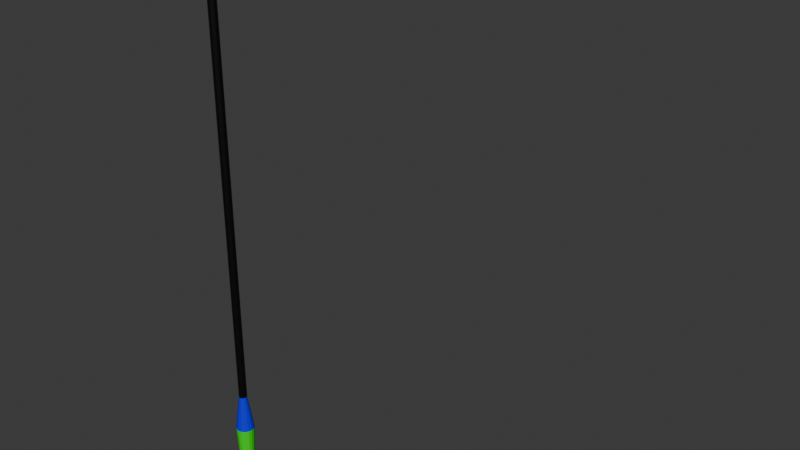# Source: Rod-hook.blend  (saved by Blender 4.1.24; exported with 4.5.12 LTS)
import bpy
from mathutils import Matrix  # noqa: F401  (used for matrix-valued properties, if any)

bpy.ops.wm.read_factory_settings(use_empty=True)
scene = bpy.context.scene
scene.name = 'Scene'

# ---- collections
col_collection = bpy.data.collections.new('Collection'); scene.collection.children.link(col_collection)

# ---- materials (node trees are filled in below, after node groups)
mat_material_001 = bpy.data.materials.new('Material.001')
mat_material_001.use_transparent_shadow = False
mat_material_002 = bpy.data.materials.new('Material.002')
mat_material_002.use_transparent_shadow = False
mat_material_003 = bpy.data.materials.new('Material.003')
mat_material_003.use_transparent_shadow = False

# ---- material node trees
mat_material_001.use_nodes = True; mat_material_001.node_tree.nodes.clear()
_N = mat_material_001.node_tree.nodes; _L = mat_material_001.node_tree.links
n0 = _N.new('ShaderNodeBsdfPrincipled'); n0.name = 'Principled BSDF'; n0.location = (10, 300)
n0.inputs[0].default_value = (0.0, 0.0, 0.0, 1.0)
n0.inputs[3].default_value = 1.45
n1 = _N.new('ShaderNodeOutputMaterial'); n1.name = 'Material Output'; n1.location = (300, 300)
_L.new(n0.outputs[0], n1.inputs[0])
n1.is_active_output = True
mat_material_002.use_nodes = True; mat_material_002.node_tree.nodes.clear()
_N = mat_material_002.node_tree.nodes; _L = mat_material_002.node_tree.links
n0 = _N.new('ShaderNodeBsdfPrincipled'); n0.name = 'Principled BSDF'; n0.location = (10, 300)
n0.inputs[0].default_value = (0.00262, 0.0, 0.8003, 1.0)
n0.inputs[3].default_value = 1.45
n1 = _N.new('ShaderNodeOutputMaterial'); n1.name = 'Material Output'; n1.location = (300, 300)
_L.new(n0.outputs[0], n1.inputs[0])
n1.is_active_output = True
mat_material_003.use_nodes = True; mat_material_003.node_tree.nodes.clear()
_N = mat_material_003.node_tree.nodes; _L = mat_material_003.node_tree.links
n0 = _N.new('ShaderNodeBsdfPrincipled'); n0.name = 'Principled BSDF'; n0.location = (10, 300)
n0.inputs[0].default_value = (0.001086, 0.8003, 0.0, 1.0)
n0.inputs[3].default_value = 1.45
n1 = _N.new('ShaderNodeOutputMaterial'); n1.name = 'Material Output'; n1.location = (300, 300)
_L.new(n0.outputs[0], n1.inputs[0])
n1.is_active_output = True

# ---- world
world_world = bpy.data.worlds.new('World'); scene.world = world_world
world_world.use_nodes = True; world_world.node_tree.nodes.clear()
_N = world_world.node_tree.nodes; _L = world_world.node_tree.links
n0 = _N.new('ShaderNodeOutputWorld'); n0.name = 'World Output'; n0.location = (300, 300)
n1 = _N.new('ShaderNodeBackground'); n1.name = 'Background'; n1.location = (10, 300)
n1.inputs[0].default_value = (0.05088, 0.05088, 0.05088, 1.0)
_L.new(n1.outputs[0], n0.inputs[0])
n0.is_active_output = True
world_world.color = (0.05088, 0.05088, 0.05088)
world_world.use_sun_shadow = False
world_world.sun_shadow_jitter_overblur = 0.0

# ---- meshes
me_cylinder = bpy.data.meshes.new('Cylinder')
me_cylinder.from_pydata([(-1.582e-09, 0.1431, 0.0), (-1.552e-08, 0.2573, 1.0), (0.05477, 0.1322, 0.0), (0.09847, 0.2377, 1.0), (0.1012, 0.1012, 0.0), (0.1819, 0.1819, 1.0), (0.1322, 0.05477, 0.0), (0.2377, 0.09847, 1.0), (0.1431, -2.12e-09, 0.0), (0.2573, -6.608e-09, 1.0), (0.1322, -0.05477, 0.0), (0.2377, -0.09847, 1.0), (0.1012, -0.1012, 0.0), (0.1819, -0.1819, 1.0), (0.05477, -0.1322, 0.0), (0.09847, -0.2377, 1.0), (-1.582e-09, -0.1431, 0.0), (-1.552e-08, -0.2573, 1.0), (-0.05477, -0.1322, 0.0), (-0.09847, -0.2377, 1.0), (-0.1012, -0.1012, 0.0), (-0.1819, -0.1819, 1.0), (-0.1322, -0.05477, 0.0), (-0.2377, -0.09847, 1.0), (-0.1431, -2.12e-09, 0.0), (-0.2573, -6.608e-09, 1.0), (-0.1322, 0.05477, 0.0), (-0.2377, 0.09847, 1.0), (-0.1012, 0.1012, 0.0), (-0.1819, 0.1819, 1.0), (-0.05477, 0.1322, 0.0), (-0.09847, 0.2377, 1.0), (-1.759e-08, 0.2963, 2.0), (0.1134, 0.2738, 2.0), (0.2095, 0.2095, 2.0), (0.2738, 0.1134, 2.0), (0.2963, -5.972e-09, 2.0), (0.2738, -0.1134, 2.0), (0.2095, -0.2095, 2.0), (0.1134, -0.2738, 2.0), (-1.759e-08, -0.2963, 2.0), (-0.1134, -0.2738, 2.0), (-0.2095, -0.2095, 2.0), (-0.2738, -0.1134, 2.0), (-0.2963, -5.972e-09, 2.0), (-0.2738, 0.1134, 2.0), (-0.2095, 0.2095, 2.0), (-0.1134, 0.2738, 2.0), (-8.925e-09, 0.1986, 3.0), (0.076, 0.1835, 3.0), (0.1404, 0.1404, 3.0), (0.1835, 0.076, 3.0), (0.1986, -5.231e-09, 3.0), (0.1835, -0.076, 3.0), (0.1404, -0.1404, 3.0), (0.076, -0.1835, 3.0), (-8.925e-09, -0.1986, 3.0), (-0.076, -0.1835, 3.0), (-0.1404, -0.1404, 3.0), (-0.1835, -0.076, 3.0), (-0.1986, -5.231e-09, 3.0), (-0.1835, 0.076, 3.0), (-0.1404, 0.1404, 3.0), (-0.076, 0.1835, 3.0), (-1.697e-08, 0.2499, 4.0), (0.09563, 0.2309, 4.0), (0.1767, 0.1767, 4.0), (0.2309, 0.09563, 4.0), (0.2499, -1.895e-09, 4.0), (0.2309, -0.09563, 4.0), (0.1767, -0.1767, 4.0), (0.09563, -0.2309, 4.0), (-1.697e-08, -0.2499, 4.0), (-0.09563, -0.2309, 4.0), (-0.1767, -0.1767, 4.0), (-0.2309, -0.09563, 4.0), (-0.2499, -1.895e-09, 4.0), (-0.2309, 0.09563, 4.0), (-0.1767, 0.1767, 4.0), (-0.09563, 0.2309, 4.0), (-1.137e-08, 0.1102, 5.0), (0.04216, 0.1018, 5.0), (0.07791, 0.07791, 5.0), (0.1018, 0.04216, 5.0), (0.1102, -4.561e-09, 5.0), (0.1018, -0.04216, 5.0), (0.07791, -0.07791, 5.0), (0.04216, -0.1018, 5.0), (-1.137e-08, -0.1102, 5.0), (-0.04216, -0.1018, 5.0), (-0.07791, -0.07791, 5.0), (-0.1018, -0.04216, 5.0), (-0.1102, -4.561e-09, 5.0), (-0.1018, 0.04216, 5.0), (-0.07791, 0.07791, 5.0), (-0.04216, 0.1018, 5.0), (-1.137e-08, 0.1102, 6.0), (0.04216, 0.1018, 6.0), (0.07791, 0.07791, 6.0), (0.1018, 0.04216, 6.0), (0.1102, -4.561e-09, 6.0), (0.1018, -0.04216, 6.0), (0.07791, -0.07791, 6.0), (0.04216, -0.1018, 6.0), (-1.137e-08, -0.1102, 6.0), (-0.04216, -0.1018, 6.0), (-0.07791, -0.07791, 6.0), (-0.1018, -0.04216, 6.0), (-0.1102, -4.561e-09, 6.0), (-0.1018, 0.04216, 6.0), (-0.07791, 0.07791, 6.0), (-0.04216, 0.1018, 6.0), (-1.137e-08, 0.1102, 7.0), (0.04216, 0.1018, 7.0), (0.07791, 0.07791, 7.0), (0.1018, 0.04216, 7.0), (0.1102, -4.561e-09, 7.0), (0.1018, -0.04216, 7.0), (0.07791, -0.07791, 7.0), (0.04216, -0.1018, 7.0), (-1.137e-08, -0.1102, 7.0), (-0.04216, -0.1018, 7.0), (-0.07791, -0.07791, 7.0), (-0.1018, -0.04216, 7.0), (-0.1102, -4.561e-09, 7.0), (-0.1018, 0.04216, 7.0), (-0.07791, 0.07791, 7.0), (-0.04216, 0.1018, 7.0), (-1.137e-08, 0.1102, 8.0), (0.04216, 0.1018, 8.0), (0.07791, 0.07791, 8.0), (0.1018, 0.04216, 8.0), (0.1102, -4.561e-09, 8.0), (0.1018, -0.04216, 8.0), (0.07791, -0.07791, 8.0), (0.04216, -0.1018, 8.0), (-1.137e-08, -0.1102, 8.0), (-0.04216, -0.1018, 8.0), (-0.07791, -0.07791, 8.0), (-0.1018, -0.04216, 8.0), (-0.1102, -4.561e-09, 8.0), (-0.1018, 0.04216, 8.0), (-0.07791, 0.07791, 8.0), (-0.04216, 0.1018, 8.0), (-2.02e-06, 0.1102, 9.0), (0.04216, 0.1018, 9.0), (0.0779, 0.07791, 9.0), (0.1018, 0.04216, 9.0), (0.1102, -4.561e-09, 9.0), (0.1018, -0.04216, 9.0), (0.0779, -0.07791, 9.0), (0.04216, -0.1018, 9.0), (-2.02e-06, -0.1102, 9.0), (-0.04216, -0.1018, 9.0), (-0.07791, -0.07791, 9.0), (-0.1018, -0.04216, 9.0), (-0.1102, -4.561e-09, 9.0), (-0.1018, 0.04216, 9.0), (-0.07791, 0.07791, 9.0), (-0.04216, 0.1018, 9.0), (-2.417e-06, 0.1102, 10.0), (0.04216, 0.1018, 10.0), (0.0779, 0.07791, 10.0), (0.1018, 0.04216, 10.0), (0.1102, -4.561e-09, 10.0), (0.1018, -0.04216, 10.0), (0.0779, -0.07791, 10.0), (0.04216, -0.1018, 10.0), (-2.417e-06, -0.1102, 10.0), (-0.04216, -0.1018, 10.0), (-0.07791, -0.07791, 10.0), (-0.1018, -0.04216, 10.0), (-0.1102, -4.561e-09, 10.0), (-0.1018, 0.04216, 10.0), (-0.07791, 0.07791, 10.0), (-0.04216, 0.1018, 10.0), (-2.417e-06, 0.1102, 11.0), (0.04216, 0.1018, 11.0), (0.0779, 0.07791, 11.0), (0.1018, 0.04216, 11.0), (0.1102, -4.561e-09, 11.0), (0.1018, -0.04216, 11.0), (0.0779, -0.07791, 11.0), (0.04216, -0.1018, 11.0), (-2.417e-06, -0.1102, 11.0), (-0.04216, -0.1018, 11.0), (-0.07791, -0.07791, 11.0), (-0.1018, -0.04216, 11.0), (-0.1102, -4.561e-09, 11.0), (-0.1018, 0.04216, 11.0), (-0.07791, 0.07791, 11.0), (-0.04216, 0.1018, 11.0), (-4.135e-07, 0.1102, 12.0), (0.04216, 0.1018, 12.0), (0.07791, 0.07791, 12.0), (0.1018, 0.04216, 12.0), (0.1102, -4.561e-09, 12.0), (0.1018, -0.04216, 12.0), (0.07791, -0.07791, 12.0), (0.04216, -0.1018, 12.0), (-4.135e-07, -0.1102, 12.0), (-0.04216, -0.1018, 12.0), (-0.07791, -0.07791, 12.0), (-0.1018, -0.04216, 12.0), (-0.1102, -4.561e-09, 12.0), (-0.1018, 0.04216, 12.0), (-0.07791, 0.07791, 12.0), (-0.04216, 0.1018, 12.0), (1.189e-06, 0.1102, 13.0), (0.04216, 0.1018, 13.0), (0.07791, 0.07791, 13.0), (0.1018, 0.04216, 13.0), (0.1102, -4.561e-09, 13.0), (0.1018, -0.04216, 13.0), (0.07791, -0.07791, 13.0), (0.04216, -0.1018, 13.0), (1.189e-06, -0.1102, 13.0), (-0.04216, -0.1018, 13.0), (-0.0779, -0.07791, 13.0), (-0.1018, -0.04216, 13.0), (-0.1102, -4.561e-09, 13.0), (-0.1018, 0.04216, 13.0), (-0.0779, 0.07791, 13.0), (-0.04216, 0.1018, 13.0), (-4.135e-07, 0.1102, 14.0), (0.04216, 0.1018, 14.0), (0.07791, 0.07791, 14.0), (0.1018, 0.04216, 14.0), (0.1102, -4.561e-09, 14.0), (0.1018, -0.04216, 14.0), (0.07791, -0.07791, 14.0), (0.04216, -0.1018, 14.0), (-4.135e-07, -0.1102, 14.0), (-0.04216, -0.1018, 14.0), (-0.07791, -0.07791, 14.0), (-0.1018, -0.04216, 14.0), (-0.1102, -4.561e-09, 14.0), (-0.1018, 0.04216, 14.0), (-0.07791, 0.07791, 14.0), (-0.04216, 0.1018, 14.0), (-1.218e-06, 0.1102, 15.0), (0.04216, 0.1018, 15.0), (0.0779, 0.07791, 15.0), (0.1018, 0.04216, 15.0), (0.1102, -4.561e-09, 15.0), (0.1018, -0.04216, 15.0), (0.0779, -0.07791, 15.0), (0.04216, -0.1018, 15.0), (-1.218e-06, -0.1102, 15.0), (-0.04216, -0.1018, 15.0), (-0.07791, -0.07791, 15.0), (-0.1018, -0.04216, 15.0), (-0.1102, -4.561e-09, 15.0), (-0.1018, 0.04216, 15.0), (-0.07791, 0.07791, 15.0), (-0.04216, 0.1018, 15.0), (2.789e-06, 0.1102, 16.0), (0.04217, 0.1018, 16.0), (0.07791, 0.07791, 16.0), (0.1018, 0.04216, 16.0), (0.1102, -4.561e-09, 16.0), (0.1018, -0.04216, 16.0), (0.07791, -0.07791, 16.0), (0.04217, -0.1018, 16.0), (2.789e-06, -0.1102, 16.0), (-0.04216, -0.1018, 16.0), (-0.0779, -0.07791, 16.0), (-0.1018, -0.04216, 16.0), (-0.1102, -4.561e-09, 16.0), (-0.1018, 0.04216, 16.0), (-0.0779, 0.07791, 16.0), (-0.04216, 0.1018, 16.0), (-1.218e-06, 0.1102, 17.0), (0.04216, 0.1018, 17.0), (0.0779, 0.07791, 17.0), (0.1018, 0.04216, 17.0), (0.1102, -4.561e-09, 17.0), (0.1018, -0.04216, 17.0), (0.0779, -0.07791, 17.0), (0.04216, -0.1018, 17.0), (-1.218e-06, -0.1102, 17.0), (-0.04216, -0.1018, 17.0), (-0.07791, -0.07791, 17.0), (-0.1018, -0.04216, 17.0), (-0.1102, -4.561e-09, 17.0), (-0.1018, 0.04216, 17.0), (-0.07791, 0.07791, 17.0), (-0.04216, 0.1018, 17.0), (-4.135e-07, 0.1102, 18.0), (0.04216, 0.1018, 18.0), (0.07791, 0.07791, 18.0), (0.1018, 0.04216, 18.0), (0.1102, -4.561e-09, 18.0), (0.1018, -0.04216, 18.0), (0.07791, -0.07791, 18.0), (0.04216, -0.1018, 18.0), (-4.135e-07, -0.1102, 18.0), (-0.04216, -0.1018, 18.0), (-0.07791, -0.07791, 18.0), (-0.1018, -0.04216, 18.0), (-0.1102, -4.561e-09, 18.0), (-0.1018, 0.04216, 18.0), (-0.07791, 0.07791, 18.0), (-0.04216, 0.1018, 18.0), (-1.218e-06, 0.1102, 19.0), (0.04216, 0.1018, 19.0), (0.0779, 0.07791, 19.0), (0.1018, 0.04216, 19.0), (0.1102, -4.561e-09, 19.0), (0.1018, -0.04216, 19.0), (0.0779, -0.07791, 19.0), (0.04216, -0.1018, 19.0), (-1.218e-06, -0.1102, 19.0), (-0.04216, -0.1018, 19.0), (-0.07791, -0.07791, 19.0), (-0.1018, -0.04216, 19.0), (-0.1102, -4.561e-09, 19.0), (-0.1018, 0.04216, 19.0), (-0.07791, 0.07791, 19.0), (-0.04216, 0.1018, 19.0), (-2.828e-06, 0.1102, 20.0), (0.04216, 0.1018, 20.0), (0.0779, 0.07791, 20.0), (0.1018, 0.04216, 20.0), (0.1102, -4.561e-09, 20.0), (0.1018, -0.04216, 20.0), (0.0779, -0.07791, 20.0), (0.04216, -0.1018, 20.0), (-2.828e-06, -0.1102, 20.0), (-0.04217, -0.1018, 20.0), (-0.07791, -0.07791, 20.0), (-0.1018, -0.04216, 20.0), (-0.1102, -4.561e-09, 20.0), (-0.1018, 0.04216, 20.0), (-0.07791, 0.07791, 20.0), (-0.04217, 0.1018, 20.0)], [], [(0, 1, 3, 2), (2, 3, 5, 4), (4, 5, 7, 6), (6, 7, 9, 8), (8, 9, 11, 10), (10, 11, 13, 12), (12, 13, 15, 14), (14, 15, 17, 16), (16, 17, 19, 18), (18, 19, 21, 20), (20, 21, 23, 22), (22, 23, 25, 24), (24, 25, 27, 26), (26, 27, 29, 28), (3, 1, 32, 33), (28, 29, 31, 30), (30, 31, 1, 0), (0, 2, 4, 6, 8, 10, 12, 14, 16, 18, 20, 22, 24, 26, 28, 30), (38, 37, 53, 54), (27, 25, 44, 45), (13, 11, 37, 38), (23, 21, 42, 43), (1, 31, 47, 32), (9, 7, 35, 36), (19, 17, 40, 41), (29, 27, 45, 46), (5, 3, 33, 34), (15, 13, 38, 39), (25, 23, 43, 44), (11, 9, 36, 37), (21, 19, 41, 42), (31, 29, 46, 47), (7, 5, 34, 35), (17, 15, 39, 40), (59, 58, 74, 75), (46, 45, 61, 62), (39, 38, 54, 55), (47, 46, 62, 63), (40, 39, 55, 56), (33, 32, 48, 49), (32, 47, 63, 48), (41, 40, 56, 57), (34, 33, 49, 50), (42, 41, 57, 58), (35, 34, 50, 51), (43, 42, 58, 59), (36, 35, 51, 52), (44, 43, 59, 60), (37, 36, 52, 53), (45, 44, 60, 61), (65, 64, 80, 81), (52, 51, 67, 68), (60, 59, 75, 76), (53, 52, 68, 69), (61, 60, 76, 77), (54, 53, 69, 70), (62, 61, 77, 78), (55, 54, 70, 71), (63, 62, 78, 79), (56, 55, 71, 72), (49, 48, 64, 65), (48, 63, 79, 64), (57, 56, 72, 73), (50, 49, 65, 66), (58, 57, 73, 74), (51, 50, 66, 67), (86, 85, 101, 102), (64, 79, 95, 80), (73, 72, 88, 89), (66, 65, 81, 82), (74, 73, 89, 90), (67, 66, 82, 83), (75, 74, 90, 91), (68, 67, 83, 84), (76, 75, 91, 92), (69, 68, 84, 85), (77, 76, 92, 93), (70, 69, 85, 86), (78, 77, 93, 94), (71, 70, 86, 87), (79, 78, 94, 95), (72, 71, 87, 88), (107, 106, 122, 123), (94, 93, 109, 110), (87, 86, 102, 103), (95, 94, 110, 111), (88, 87, 103, 104), (81, 80, 96, 97), (80, 95, 111, 96), (89, 88, 104, 105), (82, 81, 97, 98), (90, 89, 105, 106), (83, 82, 98, 99), (91, 90, 106, 107), (84, 83, 99, 100), (92, 91, 107, 108), (85, 84, 100, 101), (93, 92, 108, 109), (112, 127, 143, 128), (100, 99, 115, 116), (108, 107, 123, 124), (101, 100, 116, 117), (109, 108, 124, 125), (102, 101, 117, 118), (110, 109, 125, 126), (103, 102, 118, 119), (111, 110, 126, 127), (104, 103, 119, 120), (97, 96, 112, 113), (96, 111, 127, 112), (105, 104, 120, 121), (98, 97, 113, 114), (106, 105, 121, 122), (99, 98, 114, 115), (142, 141, 157, 158), (121, 120, 136, 137), (114, 113, 129, 130), (122, 121, 137, 138), (115, 114, 130, 131), (123, 122, 138, 139), (116, 115, 131, 132), (124, 123, 139, 140), (117, 116, 132, 133), (125, 124, 140, 141), (118, 117, 133, 134), (126, 125, 141, 142), (119, 118, 134, 135), (127, 126, 142, 143), (120, 119, 135, 136), (113, 112, 128, 129), (148, 147, 163, 164), (135, 134, 150, 151), (143, 142, 158, 159), (136, 135, 151, 152), (129, 128, 144, 145), (128, 143, 159, 144), (137, 136, 152, 153), (130, 129, 145, 146), (138, 137, 153, 154), (131, 130, 146, 147), (139, 138, 154, 155), (132, 131, 147, 148), (140, 139, 155, 156), (133, 132, 148, 149), (141, 140, 156, 157), (134, 133, 149, 150), (169, 168, 184, 185), (156, 155, 171, 172), (149, 148, 164, 165), (157, 156, 172, 173), (150, 149, 165, 166), (158, 157, 173, 174), (151, 150, 166, 167), (159, 158, 174, 175), (152, 151, 167, 168), (145, 144, 160, 161), (144, 159, 175, 160), (153, 152, 168, 169), (146, 145, 161, 162), (154, 153, 169, 170), (147, 146, 162, 163), (155, 154, 170, 171), (190, 189, 205, 206), (162, 161, 177, 178), (170, 169, 185, 186), (163, 162, 178, 179), (171, 170, 186, 187), (164, 163, 179, 180), (172, 171, 187, 188), (165, 164, 180, 181), (173, 172, 188, 189), (166, 165, 181, 182), (174, 173, 189, 190), (167, 166, 182, 183), (175, 174, 190, 191), (168, 167, 183, 184), (161, 160, 176, 177), (160, 175, 191, 176), (196, 195, 211, 212), (183, 182, 198, 199), (191, 190, 206, 207), (184, 183, 199, 200), (177, 176, 192, 193), (176, 191, 207, 192), (185, 184, 200, 201), (178, 177, 193, 194), (186, 185, 201, 202), (179, 178, 194, 195), (187, 186, 202, 203), (180, 179, 195, 196), (188, 187, 203, 204), (181, 180, 196, 197), (189, 188, 204, 205), (182, 181, 197, 198), (217, 216, 232, 233), (204, 203, 219, 220), (197, 196, 212, 213), (205, 204, 220, 221), (198, 197, 213, 214), (206, 205, 221, 222), (199, 198, 214, 215), (207, 206, 222, 223), (200, 199, 215, 216), (193, 192, 208, 209), (192, 207, 223, 208), (201, 200, 216, 217), (194, 193, 209, 210), (202, 201, 217, 218), (195, 194, 210, 211), (203, 202, 218, 219), (238, 237, 253, 254), (210, 209, 225, 226), (218, 217, 233, 234), (211, 210, 226, 227), (219, 218, 234, 235), (212, 211, 227, 228), (220, 219, 235, 236), (213, 212, 228, 229), (221, 220, 236, 237), (214, 213, 229, 230), (222, 221, 237, 238), (215, 214, 230, 231), (223, 222, 238, 239), (216, 215, 231, 232), (209, 208, 224, 225), (208, 223, 239, 224), (252, 251, 267, 268), (231, 230, 246, 247), (239, 238, 254, 255), (232, 231, 247, 248), (225, 224, 240, 241), (224, 239, 255, 240), (233, 232, 248, 249), (226, 225, 241, 242), (234, 233, 249, 250), (227, 226, 242, 243), (235, 234, 250, 251), (228, 227, 243, 244), (236, 235, 251, 252), (229, 228, 244, 245), (237, 236, 252, 253), (230, 229, 245, 246), (258, 257, 273, 274), (245, 244, 260, 261), (253, 252, 268, 269), (246, 245, 261, 262), (254, 253, 269, 270), (247, 246, 262, 263), (255, 254, 270, 271), (248, 247, 263, 264), (241, 240, 256, 257), (240, 255, 271, 256), (249, 248, 264, 265), (242, 241, 257, 258), (250, 249, 265, 266), (243, 242, 258, 259), (251, 250, 266, 267), (244, 243, 259, 260), (279, 278, 294, 295), (266, 265, 281, 282), (259, 258, 274, 275), (267, 266, 282, 283), (260, 259, 275, 276), (268, 267, 283, 284), (261, 260, 276, 277), (269, 268, 284, 285), (262, 261, 277, 278), (270, 269, 285, 286), (263, 262, 278, 279), (271, 270, 286, 287), (264, 263, 279, 280), (257, 256, 272, 273), (256, 271, 287, 272), (265, 264, 280, 281), (300, 299, 315, 316), (287, 286, 302, 303), (280, 279, 295, 296), (273, 272, 288, 289), (272, 287, 303, 288), (281, 280, 296, 297), (274, 273, 289, 290), (282, 281, 297, 298), (275, 274, 290, 291), (283, 282, 298, 299), (276, 275, 291, 292), (284, 283, 299, 300), (277, 276, 292, 293), (285, 284, 300, 301), (278, 277, 293, 294), (286, 285, 301, 302), (306, 305, 321, 322), (293, 292, 308, 309), (301, 300, 316, 317), (294, 293, 309, 310), (302, 301, 317, 318), (295, 294, 310, 311), (303, 302, 318, 319), (296, 295, 311, 312), (289, 288, 304, 305), (288, 303, 319, 304), (297, 296, 312, 313), (290, 289, 305, 306), (298, 297, 313, 314), (291, 290, 306, 307), (299, 298, 314, 315), (292, 291, 307, 308), (314, 313, 329, 330), (307, 306, 322, 323), (315, 314, 330, 331), (308, 307, 323, 324), (316, 315, 331, 332), (309, 308, 324, 325), (317, 316, 332, 333), (310, 309, 325, 326), (318, 317, 333, 334), (311, 310, 326, 327), (319, 318, 334, 335), (312, 311, 327, 328), (305, 304, 320, 321), (304, 319, 335, 320), (313, 312, 328, 329), (321, 320, 335, 334, 333, 332, 331, 330, 329, 328, 327, 326, 325, 324, 323, 322)])
me_cylinder.polygons.foreach_set('material_index', [1, 1, 1, 1, 1, 1, 1, 1, 1, 1, 1, 1, 1, 1, 2, 1, 1, 2, 1, 2, 2, 2, 2, 2, 2, 2, 2, 2, 2, 2, 2, 2, 2, 2, 2, 1, 1, 1, 1, 1, 1, 1, 1, 1, 1, 1, 1, 1, 1, 1, 1, 2, 2, 2, 2, 2, 2, 2, 2, 2, 2, 2, 2, 2, 2, 2, 0, 1, 1, 1, 1, 1, 1, 1, 1, 1, 1, 1, 1, 1, 1, 1, 0, 0, 0, 0, 0, 0, 0, 0, 0, 0, 0, 0, 0, 0, 0, 0, 0, 0, 0, 0, 0, 0, 0, 0, 0, 0, 0, 0, 0, 0, 0, 0, 0, 0, 0, 0, 0, 0, 0, 0, 0, 0, 0, 0, 0, 0, 0, 0, 0, 0, 0, 0, 0, 0, 0, 0, 0, 0, 0, 0, 0, 0, 0, 0, 0, 0, 0, 0, 0, 0, 0, 0, 0, 0, 0, 0, 0, 0, 0, 0, 0, 0, 0, 0, 0, 0, 0, 0, 0, 0, 0, 0, 0, 0, 0, 0, 0, 0, 0, 0, 0, 0, 0, 0, 0, 0, 0, 0, 0, 0, 0, 0, 0, 0, 0, 0, 0, 0, 0, 0, 0, 0, 0, 0, 0, 0, 0, 0, 0, 0, 0, 0, 0, 0, 0, 0, 0, 0, 0, 0, 0, 0, 0, 0, 0, 0, 0, 0, 0, 0, 0, 0, 0, 0, 0, 0, 0, 0, 0, 0, 0, 0, 0, 0, 0, 0, 0, 0, 0, 0, 0, 0, 0, 0, 0, 0, 0, 0, 0, 0, 0, 0, 0, 0, 0, 0, 0, 0, 0, 0, 0, 0, 0, 0, 0, 0, 0, 0, 0, 0, 0, 0, 0, 0, 0, 0, 0, 0, 0, 0, 0, 0, 0, 0, 0, 0, 0, 0, 0, 0, 0, 0, 0, 0, 0, 0, 0, 0, 0, 0, 0, 0, 0, 0, 0, 0, 0, 0, 0, 0])
_uv = me_cylinder.uv_layers.new(name='UVMap')
_uv.uv.foreach_set('vector', [1.0, 0.5, 1.0, 1.0, 0.9375, 1.0, 0.9375, 0.5, 0.9375, 0.5, 0.9375, 1.0, 0.875, 1.0, 0.875, 0.5, 0.875, 0.5, 0.875, 1.0, 0.8125, 1.0, 0.8125, 0.5, 0.8125, 0.5, 0.8125, 1.0, 0.75, 1.0, 0.75, 0.5, 0.75, 0.5, 0.75, 1.0, 0.6875, 1.0, 0.6875, 0.5, 0.6875, 0.5, 0.6875, 1.0, 0.625, 1.0, 0.625, 0.5, 0.625, 0.5, 0.625, 1.0, 0.5625, 1.0, 0.5625, 0.5, 0.5625, 0.5, 0.5625, 1.0, 0.5, 1.0, 0.5, 0.5, 0.5, 0.5, 0.5, 1.0, 0.4375, 1.0, 0.4375, 0.5, 0.4375, 0.5, 0.4375, 1.0, 0.375, 1.0, 0.375, 0.5, 0.375, 0.5, 0.375, 1.0, 0.3125, 1.0, 0.3125, 0.5, 0.3125, 0.5, 0.3125, 1.0, 0.25, 1.0, 0.25, 0.5, 0.25, 0.5, 0.25, 1.0, 0.1875, 1.0, 0.1875, 0.5, 0.1875, 0.5, 0.1875, 1.0, 0.125, 1.0, 0.125, 0.5, 0.9375, 1.0, 1.0, 1.0, 1.0, 1.0, 0.9375, 1.0, 0.125, 0.5, 0.125, 1.0, 0.0625, 1.0, 0.0625, 0.5, 0.0625, 0.5, 0.0625, 1.0, 0.0, 1.0, 0.0, 0.5, 0.75, 0.49, 0.8418, 0.4717, 0.9197, 0.4197, 0.9717, 0.3418, 0.99, 0.25, 0.9717, 0.1582, 0.9197, 0.08029, 0.8418, 0.02827, 0.75, 0.01, 0.6582, 0.02827, 0.5803, 0.08029, 0.5283, 0.1582, 0.51, 0.25, 0.5283, 0.3418, 0.5803, 0.4197, 0.6582, 0.4717, 0.625, 1.0, 0.6875, 1.0, 0.6875, 1.0, 0.625, 1.0, 0.1875, 1.0, 0.25, 1.0, 0.25, 1.0, 0.1875, 1.0, 0.625, 1.0, 0.6875, 1.0, 0.6875, 1.0, 0.625, 1.0, 0.3125, 1.0, 0.375, 1.0, 0.375, 1.0, 0.3125, 1.0, 0.0, 1.0, 0.0625, 1.0, 0.0625, 1.0, 0.0, 1.0, 0.75, 1.0, 0.8125, 1.0, 0.8125, 1.0, 0.75, 1.0, 0.4375, 1.0, 0.5, 1.0, 0.5, 1.0, 0.4375, 1.0, 0.125, 1.0, 0.1875, 1.0, 0.1875, 1.0, 0.125, 1.0, 0.875, 1.0, 0.9375, 1.0, 0.9375, 1.0, 0.875, 1.0, 0.5625, 1.0, 0.625, 1.0, 0.625, 1.0, 0.5625, 1.0, 0.25, 1.0, 0.3125, 1.0, 0.3125, 1.0, 0.25, 1.0, 0.6875, 1.0, 0.75, 1.0, 0.75, 1.0, 0.6875, 1.0, 0.375, 1.0, 0.4375, 1.0, 0.4375, 1.0, 0.375, 1.0, 0.0625, 1.0, 0.125, 1.0, 0.125, 1.0, 0.0625, 1.0, 0.8125, 1.0, 0.875, 1.0, 0.875, 1.0, 0.8125, 1.0, 0.5, 1.0, 0.5625, 1.0, 0.5625, 1.0, 0.5, 1.0, 0.3125, 1.0, 0.375, 1.0, 0.375, 1.0, 0.3125, 1.0, 0.125, 1.0, 0.1875, 1.0, 0.1875, 1.0, 0.125, 1.0, 0.5625, 1.0, 0.625, 1.0, 0.625, 1.0, 0.5625, 1.0, 0.0625, 1.0, 0.125, 1.0, 0.125, 1.0, 0.0625, 1.0, 0.5, 1.0, 0.5625, 1.0, 0.5625, 1.0, 0.5, 1.0, 0.9375, 1.0, 1.0, 1.0, 1.0, 1.0, 0.9375, 1.0, 0.0, 1.0, 0.0625, 1.0, 0.0625, 1.0, 0.0, 1.0, 0.4375, 1.0, 0.5, 1.0, 0.5, 1.0, 0.4375, 1.0, 0.875, 1.0, 0.9375, 1.0, 0.9375, 1.0, 0.875, 1.0, 0.375, 1.0, 0.4375, 1.0, 0.4375, 1.0, 0.375, 1.0, 0.8125, 1.0, 0.875, 1.0, 0.875, 1.0, 0.8125, 1.0, 0.3125, 1.0, 0.375, 1.0, 0.375, 1.0, 0.3125, 1.0, 0.75, 1.0, 0.8125, 1.0, 0.8125, 1.0, 0.75, 1.0, 0.25, 1.0, 0.3125, 1.0, 0.3125, 1.0, 0.25, 1.0, 0.6875, 1.0, 0.75, 1.0, 0.75, 1.0, 0.6875, 1.0, 0.1875, 1.0, 0.25, 1.0, 0.25, 1.0, 0.1875, 1.0, 0.9375, 1.0, 1.0, 1.0, 1.0, 1.0, 0.9375, 1.0, 0.75, 1.0, 0.8125, 1.0, 0.8125, 1.0, 0.75, 1.0, 0.25, 1.0, 0.3125, 1.0, 0.3125, 1.0, 0.25, 1.0, 0.6875, 1.0, 0.75, 1.0, 0.75, 1.0, 0.6875, 1.0, 0.1875, 1.0, 0.25, 1.0, 0.25, 1.0, 0.1875, 1.0, 0.625, 1.0, 0.6875, 1.0, 0.6875, 1.0, 0.625, 1.0, 0.125, 1.0, 0.1875, 1.0, 0.1875, 1.0, 0.125, 1.0, 0.5625, 1.0, 0.625, 1.0, 0.625, 1.0, 0.5625, 1.0, 0.0625, 1.0, 0.125, 1.0, 0.125, 1.0, 0.0625, 1.0, 0.5, 1.0, 0.5625, 1.0, 0.5625, 1.0, 0.5, 1.0, 0.9375, 1.0, 1.0, 1.0, 1.0, 1.0, 0.9375, 1.0, 0.0, 1.0, 0.0625, 1.0, 0.0625, 1.0, 0.0, 1.0, 0.4375, 1.0, 0.5, 1.0, 0.5, 1.0, 0.4375, 1.0, 0.875, 1.0, 0.9375, 1.0, 0.9375, 1.0, 0.875, 1.0, 0.375, 1.0, 0.4375, 1.0, 0.4375, 1.0, 0.375, 1.0, 0.8125, 1.0, 0.875, 1.0, 0.875, 1.0, 0.8125, 1.0, 0.625, 1.0, 0.6875, 1.0, 0.6875, 1.0, 0.625, 1.0, 0.0, 1.0, 0.0625, 1.0, 0.0625, 1.0, 0.0, 1.0, 0.4375, 1.0, 0.5, 1.0, 0.5, 1.0, 0.4375, 1.0, 0.875, 1.0, 0.9375, 1.0, 0.9375, 1.0, 0.875, 1.0, 0.375, 1.0, 0.4375, 1.0, 0.4375, 1.0, 0.375, 1.0, 0.8125, 1.0, 0.875, 1.0, 0.875, 1.0, 0.8125, 1.0, 0.3125, 1.0, 0.375, 1.0, 0.375, 1.0, 0.3125, 1.0, 0.75, 1.0, 0.8125, 1.0, 0.8125, 1.0, 0.75, 1.0, 0.25, 1.0, 0.3125, 1.0, 0.3125, 1.0, 0.25, 1.0, 0.6875, 1.0, 0.75, 1.0, 0.75, 1.0, 0.6875, 1.0, 0.1875, 1.0, 0.25, 1.0, 0.25, 1.0, 0.1875, 1.0, 0.625, 1.0, 0.6875, 1.0, 0.6875, 1.0, 0.625, 1.0, 0.125, 1.0, 0.1875, 1.0, 0.1875, 1.0, 0.125, 1.0, 0.5625, 1.0, 0.625, 1.0, 0.625, 1.0, 0.5625, 1.0, 0.0625, 1.0, 0.125, 1.0, 0.125, 1.0, 0.0625, 1.0, 0.5, 1.0, 0.5625, 1.0, 0.5625, 1.0, 0.5, 1.0, 0.3125, 1.0, 0.375, 1.0, 0.375, 1.0, 0.3125, 1.0, 0.125, 1.0, 0.1875, 1.0, 0.1875, 1.0, 0.125, 1.0, 0.5625, 1.0, 0.625, 1.0, 0.625, 1.0, 0.5625, 1.0, 0.0625, 1.0, 0.125, 1.0, 0.125, 1.0, 0.0625, 1.0, 0.5, 1.0, 0.5625, 1.0, 0.5625, 1.0, 0.5, 1.0, 0.9375, 1.0, 1.0, 1.0, 1.0, 1.0, 0.9375, 1.0, 0.0, 1.0, 0.0625, 1.0, 0.0625, 1.0, 0.0, 1.0, 0.4375, 1.0, 0.5, 1.0, 0.5, 1.0, 0.4375, 1.0, 0.875, 1.0, 0.9375, 1.0, 0.9375, 1.0, 0.875, 1.0, 0.375, 1.0, 0.4375, 1.0, 0.4375, 1.0, 0.375, 1.0, 0.8125, 1.0, 0.875, 1.0, 0.875, 1.0, 0.8125, 1.0, 0.3125, 1.0, 0.375, 1.0, 0.375, 1.0, 0.3125, 1.0, 0.75, 1.0, 0.8125, 1.0, 0.8125, 1.0, 0.75, 1.0, 0.25, 1.0, 0.3125, 1.0, 0.3125, 1.0, 0.25, 1.0, 0.6875, 1.0, 0.75, 1.0, 0.75, 1.0, 0.6875, 1.0, 0.1875, 1.0, 0.25, 1.0, 0.25, 1.0, 0.1875, 1.0, 0.0, 1.0, 0.0625, 1.0, 0.0625, 1.0, 0.0, 1.0, 0.75, 1.0, 0.8125, 1.0, 0.8125, 1.0, 0.75, 1.0, 0.25, 1.0, 0.3125, 1.0, 0.3125, 1.0, 0.25, 1.0, 0.6875, 1.0, 0.75, 1.0, 0.75, 1.0, 0.6875, 1.0, 0.1875, 1.0, 0.25, 1.0, 0.25, 1.0, 0.1875, 1.0, 0.625, 1.0, 0.6875, 1.0, 0.6875, 1.0, 0.625, 1.0, 0.125, 1.0, 0.1875, 1.0, 0.1875, 1.0, 0.125, 1.0, 0.5625, 1.0, 0.625, 1.0, 0.625, 1.0, 0.5625, 1.0, 0.0625, 1.0, 0.125, 1.0, 0.125, 1.0, 0.0625, 1.0, 0.5, 1.0, 0.5625, 1.0, 0.5625, 1.0, 0.5, 1.0, 0.9375, 1.0, 1.0, 1.0, 1.0, 1.0, 0.9375, 1.0, 0.0, 1.0, 0.0625, 1.0, 0.0625, 1.0, 0.0, 1.0, 0.4375, 1.0, 0.5, 1.0, 0.5, 1.0, 0.4375, 1.0, 0.875, 1.0, 0.9375, 1.0, 0.9375, 1.0, 0.875, 1.0, 0.375, 1.0, 0.4375, 1.0, 0.4375, 1.0, 0.375, 1.0, 0.8125, 1.0, 0.875, 1.0, 0.875, 1.0, 0.8125, 1.0, 0.125, 1.0, 0.1875, 1.0, 0.1875, 1.0, 0.125, 1.0, 0.4375, 1.0, 0.5, 1.0, 0.5, 1.0, 0.4375, 1.0, 0.875, 1.0, 0.9375, 1.0, 0.9375, 1.0, 0.875, 1.0, 0.375, 1.0, 0.4375, 1.0, 0.4375, 1.0, 0.375, 1.0, 0.8125, 1.0, 0.875, 1.0, 0.875, 1.0, 0.8125, 1.0, 0.3125, 1.0, 0.375, 1.0, 0.375, 1.0, 0.3125, 1.0, 0.75, 1.0, 0.8125, 1.0, 0.8125, 1.0, 0.75, 1.0, 0.25, 1.0, 0.3125, 1.0, 0.3125, 1.0, 0.25, 1.0, 0.6875, 1.0, 0.75, 1.0, 0.75, 1.0, 0.6875, 1.0, 0.1875, 1.0, 0.25, 1.0, 0.25, 1.0, 0.1875, 1.0, 0.625, 1.0, 0.6875, 1.0, 0.6875, 1.0, 0.625, 1.0, 0.125, 1.0, 0.1875, 1.0, 0.1875, 1.0, 0.125, 1.0, 0.5625, 1.0, 0.625, 1.0, 0.625, 1.0, 0.5625, 1.0, 0.0625, 1.0, 0.125, 1.0, 0.125, 1.0, 0.0625, 1.0, 0.5, 1.0, 0.5625, 1.0, 0.5625, 1.0, 0.5, 1.0, 0.9375, 1.0, 1.0, 1.0, 1.0, 1.0, 0.9375, 1.0, 0.75, 1.0, 0.8125, 1.0, 0.8125, 1.0, 0.75, 1.0, 0.5625, 1.0, 0.625, 1.0, 0.625, 1.0, 0.5625, 1.0, 0.0625, 1.0, 0.125, 1.0, 0.125, 1.0, 0.0625, 1.0, 0.5, 1.0, 0.5625, 1.0, 0.5625, 1.0, 0.5, 1.0, 0.9375, 1.0, 1.0, 1.0, 1.0, 1.0, 0.9375, 1.0, 0.0, 1.0, 0.0625, 1.0, 0.0625, 1.0, 0.0, 1.0, 0.4375, 1.0, 0.5, 1.0, 0.5, 1.0, 0.4375, 1.0, 0.875, 1.0, 0.9375, 1.0, 0.9375, 1.0, 0.875, 1.0, 0.375, 1.0, 0.4375, 1.0, 0.4375, 1.0, 0.375, 1.0, 0.8125, 1.0, 0.875, 1.0, 0.875, 1.0, 0.8125, 1.0, 0.3125, 1.0, 0.375, 1.0, 0.375, 1.0, 0.3125, 1.0, 0.75, 1.0, 0.8125, 1.0, 0.8125, 1.0, 0.75, 1.0, 0.25, 1.0, 0.3125, 1.0, 0.3125, 1.0, 0.25, 1.0, 0.6875, 1.0, 0.75, 1.0, 0.75, 1.0, 0.6875, 1.0, 0.1875, 1.0, 0.25, 1.0, 0.25, 1.0, 0.1875, 1.0, 0.625, 1.0, 0.6875, 1.0, 0.6875, 1.0, 0.625, 1.0, 0.4375, 1.0, 0.5, 1.0, 0.5, 1.0, 0.4375, 1.0, 0.25, 1.0, 0.3125, 1.0, 0.3125, 1.0, 0.25, 1.0, 0.6875, 1.0, 0.75, 1.0, 0.75, 1.0, 0.6875, 1.0, 0.1875, 1.0, 0.25, 1.0, 0.25, 1.0, 0.1875, 1.0, 0.625, 1.0, 0.6875, 1.0, 0.6875, 1.0, 0.625, 1.0, 0.125, 1.0, 0.1875, 1.0, 0.1875, 1.0, 0.125, 1.0, 0.5625, 1.0, 0.625, 1.0, 0.625, 1.0, 0.5625, 1.0, 0.0625, 1.0, 0.125, 1.0, 0.125, 1.0, 0.0625, 1.0, 0.5, 1.0, 0.5625, 1.0, 0.5625, 1.0, 0.5, 1.0, 0.9375, 1.0, 1.0, 1.0, 1.0, 1.0, 0.9375, 1.0, 0.0, 1.0, 0.0625, 1.0, 0.0625, 1.0, 0.0, 1.0, 0.4375, 1.0, 0.5, 1.0, 0.5, 1.0, 0.4375, 1.0, 0.875, 1.0, 0.9375, 1.0, 0.9375, 1.0, 0.875, 1.0, 0.375, 1.0, 0.4375, 1.0, 0.4375, 1.0, 0.375, 1.0, 0.8125, 1.0, 0.875, 1.0, 0.875, 1.0, 0.8125, 1.0, 0.3125, 1.0, 0.375, 1.0, 0.375, 1.0, 0.3125, 1.0, 0.125, 1.0, 0.1875, 1.0, 0.1875, 1.0, 0.125, 1.0, 0.875, 1.0, 0.9375, 1.0, 0.9375, 1.0, 0.875, 1.0, 0.375, 1.0, 0.4375, 1.0, 0.4375, 1.0, 0.375, 1.0, 0.8125, 1.0, 0.875, 1.0, 0.875, 1.0, 0.8125, 1.0, 0.3125, 1.0, 0.375, 1.0, 0.375, 1.0, 0.3125, 1.0, 0.75, 1.0, 0.8125, 1.0, 0.8125, 1.0, 0.75, 1.0, 0.25, 1.0, 0.3125, 1.0, 0.3125, 1.0, 0.25, 1.0, 0.6875, 1.0, 0.75, 1.0, 0.75, 1.0, 0.6875, 1.0, 0.1875, 1.0, 0.25, 1.0, 0.25, 1.0, 0.1875, 1.0, 0.625, 1.0, 0.6875, 1.0, 0.6875, 1.0, 0.625, 1.0, 0.125, 1.0, 0.1875, 1.0, 0.1875, 1.0, 0.125, 1.0, 0.5625, 1.0, 0.625, 1.0, 0.625, 1.0, 0.5625, 1.0, 0.0625, 1.0, 0.125, 1.0, 0.125, 1.0, 0.0625, 1.0, 0.5, 1.0, 0.5625, 1.0, 0.5625, 1.0, 0.5, 1.0, 0.9375, 1.0, 1.0, 1.0, 1.0, 1.0, 0.9375, 1.0, 0.0, 1.0, 0.0625, 1.0, 0.0625, 1.0, 0.0, 1.0, 0.75, 1.0, 0.8125, 1.0, 0.8125, 1.0, 0.75, 1.0, 0.5625, 1.0, 0.625, 1.0, 0.625, 1.0, 0.5625, 1.0, 0.0625, 1.0, 0.125, 1.0, 0.125, 1.0, 0.0625, 1.0, 0.5, 1.0, 0.5625, 1.0, 0.5625, 1.0, 0.5, 1.0, 0.9375, 1.0, 1.0, 1.0, 1.0, 1.0, 0.9375, 1.0, 0.0, 1.0, 0.0625, 1.0, 0.0625, 1.0, 0.0, 1.0, 0.4375, 1.0, 0.5, 1.0, 0.5, 1.0, 0.4375, 1.0, 0.875, 1.0, 0.9375, 1.0, 0.9375, 1.0, 0.875, 1.0, 0.375, 1.0, 0.4375, 1.0, 0.4375, 1.0, 0.375, 1.0, 0.8125, 1.0, 0.875, 1.0, 0.875, 1.0, 0.8125, 1.0, 0.3125, 1.0, 0.375, 1.0, 0.375, 1.0, 0.3125, 1.0, 0.75, 1.0, 0.8125, 1.0, 0.8125, 1.0, 0.75, 1.0, 0.25, 1.0, 0.3125, 1.0, 0.3125, 1.0, 0.25, 1.0, 0.6875, 1.0, 0.75, 1.0, 0.75, 1.0, 0.6875, 1.0, 0.1875, 1.0, 0.25, 1.0, 0.25, 1.0, 0.1875, 1.0, 0.625, 1.0, 0.6875, 1.0, 0.6875, 1.0, 0.625, 1.0, 0.4375, 1.0, 0.5, 1.0, 0.5, 1.0, 0.4375, 1.0, 0.25, 1.0, 0.3125, 1.0, 0.3125, 1.0, 0.25, 1.0, 0.6875, 1.0, 0.75, 1.0, 0.75, 1.0, 0.6875, 1.0, 0.1875, 1.0, 0.25, 1.0, 0.25, 1.0, 0.1875, 1.0, 0.625, 1.0, 0.6875, 1.0, 0.6875, 1.0, 0.625, 1.0, 0.125, 1.0, 0.1875, 1.0, 0.1875, 1.0, 0.125, 1.0, 0.5625, 1.0, 0.625, 1.0, 0.625, 1.0, 0.5625, 1.0, 0.0625, 1.0, 0.125, 1.0, 0.125, 1.0, 0.0625, 1.0, 0.5, 1.0, 0.5625, 1.0, 0.5625, 1.0, 0.5, 1.0, 0.9375, 1.0, 1.0, 1.0, 1.0, 1.0, 0.9375, 1.0, 0.0, 1.0, 0.0625, 1.0, 0.0625, 1.0, 0.0, 1.0, 0.4375, 1.0, 0.5, 1.0, 0.5, 1.0, 0.4375, 1.0, 0.875, 1.0, 0.9375, 1.0, 0.9375, 1.0, 0.875, 1.0, 0.375, 1.0, 0.4375, 1.0, 0.4375, 1.0, 0.375, 1.0, 0.8125, 1.0, 0.875, 1.0, 0.875, 1.0, 0.8125, 1.0, 0.3125, 1.0, 0.375, 1.0, 0.375, 1.0, 0.3125, 1.0, 0.125, 1.0, 0.1875, 1.0, 0.1875, 1.0, 0.125, 1.0, 0.875, 1.0, 0.9375, 1.0, 0.9375, 1.0, 0.875, 1.0, 0.375, 1.0, 0.4375, 1.0, 0.4375, 1.0, 0.375, 1.0, 0.8125, 1.0, 0.875, 1.0, 0.875, 1.0, 0.8125, 1.0, 0.3125, 1.0, 0.375, 1.0, 0.375, 1.0, 0.3125, 1.0, 0.75, 1.0, 0.8125, 1.0, 0.8125, 1.0, 0.75, 1.0, 0.25, 1.0, 0.3125, 1.0, 0.3125, 1.0, 0.25, 1.0, 0.6875, 1.0, 0.75, 1.0, 0.75, 1.0, 0.6875, 1.0, 0.1875, 1.0, 0.25, 1.0, 0.25, 1.0, 0.1875, 1.0, 0.625, 1.0, 0.6875, 1.0, 0.6875, 1.0, 0.625, 1.0, 0.125, 1.0, 0.1875, 1.0, 0.1875, 1.0, 0.125, 1.0, 0.5625, 1.0, 0.625, 1.0, 0.625, 1.0, 0.5625, 1.0, 0.0625, 1.0, 0.125, 1.0, 0.125, 1.0, 0.0625, 1.0, 0.5, 1.0, 0.5625, 1.0, 0.5625, 1.0, 0.5, 1.0, 0.9375, 1.0, 1.0, 1.0, 1.0, 1.0, 0.9375, 1.0, 0.0, 1.0, 0.0625, 1.0, 0.0625, 1.0, 0.0, 1.0, 0.25, 1.0, 0.3125, 1.0, 0.3125, 1.0, 0.25, 1.0, 0.5625, 1.0, 0.625, 1.0, 0.625, 1.0, 0.5625, 1.0, 0.0625, 1.0, 0.125, 1.0, 0.125, 1.0, 0.0625, 1.0, 0.5, 1.0, 0.5625, 1.0, 0.5625, 1.0, 0.5, 1.0, 0.9375, 1.0, 1.0, 1.0, 1.0, 1.0, 0.9375, 1.0, 0.0, 1.0, 0.0625, 1.0, 0.0625, 1.0, 0.0, 1.0, 0.4375, 1.0, 0.5, 1.0, 0.5, 1.0, 0.4375, 1.0, 0.875, 1.0, 0.9375, 1.0, 0.9375, 1.0, 0.875, 1.0, 0.375, 1.0, 0.4375, 1.0, 0.4375, 1.0, 0.375, 1.0, 0.8125, 1.0, 0.875, 1.0, 0.875, 1.0, 0.8125, 1.0, 0.3125, 1.0, 0.375, 1.0, 0.375, 1.0, 0.3125, 1.0, 0.75, 1.0, 0.8125, 1.0, 0.8125, 1.0, 0.75, 1.0, 0.25, 1.0, 0.3125, 1.0, 0.3125, 1.0, 0.25, 1.0, 0.6875, 1.0, 0.75, 1.0, 0.75, 1.0, 0.6875, 1.0, 0.1875, 1.0, 0.25, 1.0, 0.25, 1.0, 0.1875, 1.0, 0.625, 1.0, 0.6875, 1.0, 0.6875, 1.0, 0.625, 1.0, 0.875, 1.0, 0.9375, 1.0, 0.9375, 1.0, 0.875, 1.0, 0.6875, 1.0, 0.75, 1.0, 0.75, 1.0, 0.6875, 1.0, 0.1875, 1.0, 0.25, 1.0, 0.25, 1.0, 0.1875, 1.0, 0.625, 1.0, 0.6875, 1.0, 0.6875, 1.0, 0.625, 1.0, 0.125, 1.0, 0.1875, 1.0, 0.1875, 1.0, 0.125, 1.0, 0.5625, 1.0, 0.625, 1.0, 0.625, 1.0, 0.5625, 1.0, 0.0625, 1.0, 0.125, 1.0, 0.125, 1.0, 0.0625, 1.0, 0.5, 1.0, 0.5625, 1.0, 0.5625, 1.0, 0.5, 1.0, 0.9375, 1.0, 1.0, 1.0, 1.0, 1.0, 0.9375, 1.0, 0.0, 1.0, 0.0625, 1.0, 0.0625, 1.0, 0.0, 1.0, 0.4375, 1.0, 0.5, 1.0, 0.5, 1.0, 0.4375, 1.0, 0.875, 1.0, 0.9375, 1.0, 0.9375, 1.0, 0.875, 1.0, 0.375, 1.0, 0.4375, 1.0, 0.4375, 1.0, 0.375, 1.0, 0.8125, 1.0, 0.875, 1.0, 0.875, 1.0, 0.8125, 1.0, 0.3125, 1.0, 0.375, 1.0, 0.375, 1.0, 0.3125, 1.0, 0.75, 1.0, 0.8125, 1.0, 0.8125, 1.0, 0.75, 1.0, 0.5625, 1.0, 0.625, 1.0, 0.625, 1.0, 0.5625, 1.0, 0.375, 1.0, 0.4375, 1.0, 0.4375, 1.0, 0.375, 1.0, 0.8125, 1.0, 0.875, 1.0, 0.875, 1.0, 0.8125, 1.0, 0.3125, 1.0, 0.375, 1.0, 0.375, 1.0, 0.3125, 1.0, 0.75, 1.0, 0.8125, 1.0, 0.8125, 1.0, 0.75, 1.0, 0.25, 1.0, 0.3125, 1.0, 0.3125, 1.0, 0.25, 1.0, 0.6875, 1.0, 0.75, 1.0, 0.75, 1.0, 0.6875, 1.0, 0.1875, 1.0, 0.25, 1.0, 0.25, 1.0, 0.1875, 1.0, 0.625, 1.0, 0.6875, 1.0, 0.6875, 1.0, 0.625, 1.0, 0.125, 1.0, 0.1875, 1.0, 0.1875, 1.0, 0.125, 1.0, 0.5625, 1.0, 0.625, 1.0, 0.625, 1.0, 0.5625, 1.0, 0.0625, 1.0, 0.125, 1.0, 0.125, 1.0, 0.0625, 1.0, 0.5, 1.0, 0.5625, 1.0, 0.5625, 1.0, 0.5, 1.0, 0.9375, 1.0, 1.0, 1.0, 1.0, 1.0, 0.9375, 1.0, 0.0, 1.0, 0.0625, 1.0, 0.0625, 1.0, 0.0, 1.0, 0.4375, 1.0, 0.5, 1.0, 0.5, 1.0, 0.4375, 1.0, 0.25, 1.0, 0.3125, 1.0, 0.3125, 1.0, 0.25, 1.0, 0.0625, 1.0, 0.125, 1.0, 0.125, 1.0, 0.0625, 1.0, 0.5, 1.0, 0.5625, 1.0, 0.5625, 1.0, 0.5, 1.0, 0.9375, 1.0, 1.0, 1.0, 1.0, 1.0, 0.9375, 1.0, 0.0, 1.0, 0.0625, 1.0, 0.0625, 1.0, 0.0, 1.0, 0.4375, 1.0, 0.5, 1.0, 0.5, 1.0, 0.4375, 1.0, 0.875, 1.0, 0.9375, 1.0, 0.9375, 1.0, 0.875, 1.0, 0.375, 1.0, 0.4375, 1.0, 0.4375, 1.0, 0.375, 1.0, 0.8125, 1.0, 0.875, 1.0, 0.875, 1.0, 0.8125, 1.0, 0.3125, 1.0, 0.375, 1.0, 0.375, 1.0, 0.3125, 1.0, 0.75, 1.0, 0.8125, 1.0, 0.8125, 1.0, 0.75, 1.0, 0.25, 1.0, 0.3125, 1.0, 0.3125, 1.0, 0.25, 1.0, 0.6875, 1.0, 0.75, 1.0, 0.75, 1.0, 0.6875, 1.0, 0.1875, 1.0, 0.25, 1.0, 0.25, 1.0, 0.1875, 1.0, 0.625, 1.0, 0.6875, 1.0, 0.6875, 1.0, 0.625, 1.0, 0.125, 1.0, 0.1875, 1.0, 0.1875, 1.0, 0.125, 1.0, 0.875, 1.0, 0.9375, 1.0, 0.9375, 1.0, 0.875, 1.0, 0.6875, 1.0, 0.75, 1.0, 0.75, 1.0, 0.6875, 1.0, 0.1875, 1.0, 0.25, 1.0, 0.25, 1.0, 0.1875, 1.0, 0.625, 1.0, 0.6875, 1.0, 0.6875, 1.0, 0.625, 1.0, 0.125, 1.0, 0.1875, 1.0, 0.1875, 1.0, 0.125, 1.0, 0.5625, 1.0, 0.625, 1.0, 0.625, 1.0, 0.5625, 1.0, 0.0625, 1.0, 0.125, 1.0, 0.125, 1.0, 0.0625, 1.0, 0.5, 1.0, 0.5625, 1.0, 0.5625, 1.0, 0.5, 1.0, 0.9375, 1.0, 1.0, 1.0, 1.0, 1.0, 0.9375, 1.0, 0.0, 1.0, 0.0625, 1.0, 0.0625, 1.0, 0.0, 1.0, 0.4375, 1.0, 0.5, 1.0, 0.5, 1.0, 0.4375, 1.0, 0.875, 1.0, 0.9375, 1.0, 0.9375, 1.0, 0.875, 1.0, 0.375, 1.0, 0.4375, 1.0, 0.4375, 1.0, 0.375, 1.0, 0.8125, 1.0, 0.875, 1.0, 0.875, 1.0, 0.8125, 1.0, 0.3125, 1.0, 0.375, 1.0, 0.375, 1.0, 0.3125, 1.0, 0.75, 1.0, 0.8125, 1.0, 0.8125, 1.0, 0.75, 1.0, 0.375, 1.0, 0.4375, 1.0, 0.4375, 1.0, 0.375, 1.0, 0.8125, 1.0, 0.875, 1.0, 0.875, 1.0, 0.8125, 1.0, 0.3125, 1.0, 0.375, 1.0, 0.375, 1.0, 0.3125, 1.0, 0.75, 1.0, 0.8125, 1.0, 0.8125, 1.0, 0.75, 1.0, 0.25, 1.0, 0.3125, 1.0, 0.3125, 1.0, 0.25, 1.0, 0.6875, 1.0, 0.75, 1.0, 0.75, 1.0, 0.6875, 1.0, 0.1875, 1.0, 0.25, 1.0, 0.25, 1.0, 0.1875, 1.0, 0.625, 1.0, 0.6875, 1.0, 0.6875, 1.0, 0.625, 1.0, 0.125, 1.0, 0.1875, 1.0, 0.1875, 1.0, 0.125, 1.0, 0.5625, 1.0, 0.625, 1.0, 0.625, 1.0, 0.5625, 1.0, 0.0625, 1.0, 0.125, 1.0, 0.125, 1.0, 0.0625, 1.0, 0.5, 1.0, 0.5625, 1.0, 0.5625, 1.0, 0.5, 1.0, 0.9375, 1.0, 1.0, 1.0, 1.0, 1.0, 0.9375, 1.0, 0.0, 1.0, 0.0625, 1.0, 0.0625, 1.0, 0.0, 1.0, 0.4375, 1.0, 0.5, 1.0, 0.5, 1.0, 0.4375, 1.0, 0.9375, 1.0, 0.0, 1.0, 0.0625, 1.0, 0.125, 1.0, 0.1875, 1.0, 0.25, 1.0, 0.3125, 1.0, 0.375, 1.0, 0.4375, 1.0, 0.5, 1.0, 0.5625, 1.0, 0.625, 1.0, 0.6875, 1.0, 0.75, 1.0, 0.8125, 1.0, 0.875, 1.0])
me_cylinder.materials.append(mat_material_001)
me_cylinder.materials.append(mat_material_002)
me_cylinder.materials.append(mat_material_003)
me_cylinder.update()
arm_armature = bpy.data.armatures.new('Armature')  # bones are not reproduced

# ---- objects
ob_cylinder = bpy.data.objects.new('Cylinder', me_cylinder)
ob_armature = bpy.data.objects.new('Armature', arm_armature)

# ---- transforms, parenting, visibility, modifiers, constraints
ob_cylinder.parent = ob_armature
ob_cylinder.location = (0.0, 0.0, 0.0)
_vg = ob_cylinder.vertex_groups.new(name='Bone')
for _i, _w in zip([0, 1, 2, 3, 4, 5, 6, 7, 8, 9, 10, 11, 12, 13, 14, 15, 16, 17, 18, 19, 20, 21, 22, 23, 24, 25, 26, 27, 28, 29, 30, 31], [0.993, 0.4987, 0.9929, 0.4987, 0.993, 0.4987, 0.9929, 0.4987, 0.993, 0.4987, 0.9929, 0.4987, 0.993, 0.4987, 0.9928, 0.4987, 0.993, 0.4987, 0.9929, 0.4987, 0.993, 0.4987, 0.9929, 0.4987, 0.993, 0.4987, 0.9929, 0.4987, 0.993, 0.4987, 0.9928, 0.4987]): _vg.add([_i], _w, 'REPLACE')
_vg = ob_cylinder.vertex_groups.new(name='Bone.001')
for _i, _w in zip([1, 3, 5, 7, 9, 11, 13, 15, 17, 19, 21, 23, 25, 27, 29, 31, 32, 33, 34, 35, 36, 37, 38, 39, 40, 41, 42, 43, 44, 45, 46, 47], [0.4967, 0.4967, 0.4967, 0.4967, 0.4967, 0.4967, 0.4967, 0.4967, 0.4967, 0.4967, 0.4967, 0.4967, 0.4967, 0.4967, 0.4967, 0.4967, 0.4953, 0.4953, 0.4953, 0.4953, 0.4953, 0.4953, 0.4953, 0.4953, 0.4953, 0.4953, 0.4953, 0.4953, 0.4953, 0.4953, 0.4953, 0.4953]): _vg.add([_i], _w, 'REPLACE')
_vg = ob_cylinder.vertex_groups.new(name='Bone.002')
for _i, _w in zip([32, 33, 34, 35, 36, 37, 38, 39, 40, 41, 42, 43, 44, 45, 46, 47, 48, 49, 50, 51, 52, 53, 54, 55, 56, 57, 58, 59, 60, 61, 62, 63], [0.4947, 0.4947, 0.4947, 0.4947, 0.4947, 0.4947, 0.4947, 0.4947, 0.4947, 0.4947, 0.4947, 0.4947, 0.4947, 0.4947, 0.4947, 0.4947, 0.4975, 0.4975, 0.4975, 0.4975, 0.4975, 0.4975, 0.4975, 0.4975, 0.4975, 0.4975, 0.4975, 0.4975, 0.4975, 0.4975, 0.4975, 0.4975]): _vg.add([_i], _w, 'REPLACE')
_vg = ob_cylinder.vertex_groups.new(name='Bone.003')
for _i, _w in zip([48, 49, 50, 51, 52, 53, 54, 55, 56, 57, 58, 59, 60, 61, 62, 63, 64, 65, 66, 67, 68, 69, 70, 71, 72, 73, 74, 75, 76, 77, 78, 79], [0.4973, 0.4973, 0.4973, 0.4973, 0.4973, 0.4973, 0.4973, 0.4973, 0.4973, 0.4973, 0.4973, 0.4973, 0.4973, 0.4973, 0.4973, 0.4973, 0.497, 0.497, 0.497, 0.497, 0.497, 0.497, 0.497, 0.497, 0.497, 0.497, 0.497, 0.497, 0.497, 0.497, 0.497, 0.497]): _vg.add([_i], _w, 'REPLACE')
_vg = ob_cylinder.vertex_groups.new(name='Bone.004')
for _i, _w in zip([64, 65, 66, 67, 68, 69, 70, 71, 72, 73, 74, 75, 76, 77, 78, 79, 80, 81, 82, 83, 84, 85, 86, 87, 88, 89, 90, 91, 92, 93, 94, 95], [0.4962, 0.4962, 0.4962, 0.4962, 0.4962, 0.4962, 0.4962, 0.4962, 0.4962, 0.4962, 0.4962, 0.4962, 0.4962, 0.4962, 0.4962, 0.4962, 0.4993, 0.4993, 0.4993, 0.4993, 0.4993, 0.4993, 0.4993, 0.4993, 0.4993, 0.4993, 0.4993, 0.4993, 0.4993, 0.4993, 0.4993, 0.4993]): _vg.add([_i], _w, 'REPLACE')
_vg = ob_cylinder.vertex_groups.new(name='Bone.005')
for _i, _w in zip([80, 81, 82, 83, 84, 85, 86, 87, 88, 89, 90, 91, 92, 93, 94, 95, 96, 97, 98, 99, 100, 101, 102, 103, 104, 105, 106, 107, 108, 109, 110, 111], [0.499, 0.499, 0.499, 0.499, 0.499, 0.499, 0.499, 0.499, 0.499, 0.499, 0.499, 0.499, 0.499, 0.499, 0.499, 0.499, 0.4992, 0.4992, 0.4992, 0.4992, 0.4992, 0.4992, 0.4992, 0.4992, 0.4992, 0.4992, 0.4992, 0.4992, 0.4992, 0.4992, 0.4992, 0.4992]): _vg.add([_i], _w, 'REPLACE')
_vg = ob_cylinder.vertex_groups.new(name='Bone.006')
for _i, _w in zip([96, 97, 98, 99, 100, 101, 102, 103, 104, 105, 106, 107, 108, 109, 110, 111, 112, 113, 114, 115, 116, 117, 118, 119, 120, 121, 122, 123, 124, 125, 126, 127], [0.4992, 0.4992, 0.4992, 0.4992, 0.4992, 0.4992, 0.4992, 0.4992, 0.4992, 0.4992, 0.4992, 0.4992, 0.4992, 0.4992, 0.4992, 0.4992, 0.4992, 0.4992, 0.4992, 0.4992, 0.4992, 0.4992, 0.4992, 0.4992, 0.4992, 0.4992, 0.4992, 0.4992, 0.4992, 0.4992, 0.4992, 0.4992]): _vg.add([_i], _w, 'REPLACE')
_vg = ob_cylinder.vertex_groups.new(name='Bone.007')
for _i, _w in zip([112, 113, 114, 115, 116, 117, 118, 119, 120, 121, 122, 123, 124, 125, 126, 127, 128, 129, 130, 131, 132, 133, 134, 135, 136, 137, 138, 139, 140, 141, 142, 143], [0.4992, 0.4992, 0.4992, 0.4992, 0.4992, 0.4992, 0.4992, 0.4992, 0.4992, 0.4992, 0.4992, 0.4992, 0.4992, 0.4992, 0.4992, 0.4992, 0.4992, 0.4992, 0.4992, 0.4992, 0.4992, 0.4992, 0.4992, 0.4992, 0.4992, 0.4992, 0.4992, 0.4992, 0.4992, 0.4992, 0.4992, 0.4992]): _vg.add([_i], _w, 'REPLACE')
_vg = ob_cylinder.vertex_groups.new(name='Bone.008')
for _i, _w in zip([128, 129, 130, 131, 132, 133, 134, 135, 136, 137, 138, 139, 140, 141, 142, 143, 144, 145, 146, 147, 148, 149, 150, 151, 152, 153, 154, 155, 156, 157, 158, 159], [0.4992, 0.4992, 0.4992, 0.4992, 0.4992, 0.4992, 0.4992, 0.4992, 0.4992, 0.4992, 0.4992, 0.4992, 0.4992, 0.4992, 0.4992, 0.4992, 0.4992, 0.4992, 0.4992, 0.4992, 0.4992, 0.4992, 0.4992, 0.4992, 0.4992, 0.4992, 0.4992, 0.4992, 0.4992, 0.4992, 0.4992, 0.4992]): _vg.add([_i], _w, 'REPLACE')
_vg = ob_cylinder.vertex_groups.new(name='Bone.009')
for _i, _w in zip([144, 145, 146, 147, 148, 149, 150, 151, 152, 153, 154, 155, 156, 157, 158, 159, 160, 161, 162, 163, 164, 165, 166, 167, 168, 169, 170, 171, 172, 173, 174, 175], [0.4992, 0.4992, 0.4992, 0.4992, 0.4992, 0.4992, 0.4992, 0.4992, 0.4992, 0.4992, 0.4992, 0.4992, 0.4992, 0.4992, 0.4992, 0.4992, 0.4992, 0.4992, 0.4992, 0.4992, 0.4992, 0.4992, 0.4992, 0.4992, 0.4992, 0.4992, 0.4992, 0.4992, 0.4992, 0.4992, 0.4992, 0.4992]): _vg.add([_i], _w, 'REPLACE')
_vg = ob_cylinder.vertex_groups.new(name='Bone.010')
for _i, _w in zip([160, 161, 162, 163, 164, 165, 166, 167, 168, 169, 170, 171, 172, 173, 174, 175, 176, 177, 178, 179, 180, 181, 182, 183, 184, 185, 186, 187, 188, 189, 190, 191], [0.4992, 0.4992, 0.4992, 0.4992, 0.4992, 0.4992, 0.4992, 0.4992, 0.4992, 0.4992, 0.4992, 0.4992, 0.4992, 0.4992, 0.4992, 0.4992, 0.4992, 0.4992, 0.4992, 0.4992, 0.4992, 0.4992, 0.4992, 0.4992, 0.4992, 0.4992, 0.4992, 0.4992, 0.4992, 0.4992, 0.4992, 0.4992]): _vg.add([_i], _w, 'REPLACE')
_vg = ob_cylinder.vertex_groups.new(name='Bone.011')
for _i, _w in zip([176, 177, 178, 179, 180, 181, 182, 183, 184, 185, 186, 187, 188, 189, 190, 191, 192, 193, 194, 195, 196, 197, 198, 199, 200, 201, 202, 203, 204, 205, 206, 207], [0.4992, 0.4992, 0.4992, 0.4992, 0.4992, 0.4992, 0.4992, 0.4992, 0.4992, 0.4992, 0.4992, 0.4992, 0.4992, 0.4992, 0.4992, 0.4992, 0.4992, 0.4992, 0.4992, 0.4992, 0.4992, 0.4992, 0.4992, 0.4992, 0.4992, 0.4992, 0.4992, 0.4992, 0.4992, 0.4992, 0.4992, 0.4992]): _vg.add([_i], _w, 'REPLACE')
_vg = ob_cylinder.vertex_groups.new(name='Bone.012')
for _i, _w in zip([192, 193, 194, 195, 196, 197, 198, 199, 200, 201, 202, 203, 204, 205, 206, 207, 208, 209, 210, 211, 212, 213, 214, 215, 216, 217, 218, 219, 220, 221, 222, 223], [0.4992, 0.4992, 0.4992, 0.4992, 0.4992, 0.4992, 0.4992, 0.4992, 0.4992, 0.4992, 0.4992, 0.4992, 0.4992, 0.4992, 0.4992, 0.4992, 0.4992, 0.4992, 0.4992, 0.4992, 0.4992, 0.4992, 0.4992, 0.4992, 0.4992, 0.4992, 0.4992, 0.4992, 0.4992, 0.4992, 0.4992, 0.4992]): _vg.add([_i], _w, 'REPLACE')
_vg = ob_cylinder.vertex_groups.new(name='Bone.013')
for _i, _w in zip([208, 209, 210, 211, 212, 213, 214, 215, 216, 217, 218, 219, 220, 221, 222, 223, 224, 225, 226, 227, 228, 229, 230, 231, 232, 233, 234, 235, 236, 237, 238, 239], [0.4992, 0.4992, 0.4992, 0.4992, 0.4992, 0.4992, 0.4992, 0.4992, 0.4992, 0.4992, 0.4992, 0.4992, 0.4992, 0.4992, 0.4992, 0.4992, 0.4992, 0.4992, 0.4992, 0.4992, 0.4992, 0.4992, 0.4992, 0.4992, 0.4992, 0.4992, 0.4992, 0.4992, 0.4992, 0.4992, 0.4992, 0.4992]): _vg.add([_i], _w, 'REPLACE')
_vg = ob_cylinder.vertex_groups.new(name='Bone.014')
for _i, _w in zip([224, 225, 226, 227, 228, 229, 230, 231, 232, 233, 234, 235, 236, 237, 238, 239, 240, 241, 242, 243, 244, 245, 246, 247, 248, 249, 250, 251, 252, 253, 254, 255], [0.4992, 0.4992, 0.4992, 0.4992, 0.4992, 0.4992, 0.4992, 0.4992, 0.4992, 0.4992, 0.4992, 0.4992, 0.4992, 0.4992, 0.4992, 0.4992, 0.4992, 0.4992, 0.4992, 0.4992, 0.4992, 0.4992, 0.4992, 0.4992, 0.4992, 0.4992, 0.4992, 0.4992, 0.4992, 0.4992, 0.4992, 0.4992]): _vg.add([_i], _w, 'REPLACE')
_vg = ob_cylinder.vertex_groups.new(name='Bone.015')
for _i, _w in zip([240, 241, 242, 243, 244, 245, 246, 247, 248, 249, 250, 251, 252, 253, 254, 255, 256, 257, 258, 259, 260, 261, 262, 263, 264, 265, 266, 267, 268, 269, 270, 271], [0.4992, 0.4992, 0.4992, 0.4992, 0.4992, 0.4992, 0.4992, 0.4992, 0.4992, 0.4992, 0.4992, 0.4992, 0.4992, 0.4992, 0.4992, 0.4992, 0.4992, 0.4992, 0.4992, 0.4992, 0.4992, 0.4992, 0.4992, 0.4992, 0.4992, 0.4992, 0.4992, 0.4992, 0.4992, 0.4992, 0.4992, 0.4992]): _vg.add([_i], _w, 'REPLACE')
_vg = ob_cylinder.vertex_groups.new(name='Bone.016')
for _i, _w in zip([256, 257, 258, 259, 260, 261, 262, 263, 264, 265, 266, 267, 268, 269, 270, 271, 272, 273, 274, 275, 276, 277, 278, 279, 280, 281, 282, 283, 284, 285, 286, 287], [0.4992, 0.4992, 0.4992, 0.4992, 0.4992, 0.4992, 0.4992, 0.4992, 0.4992, 0.4992, 0.4992, 0.4992, 0.4992, 0.4992, 0.4992, 0.4992, 0.4992, 0.4992, 0.4992, 0.4992, 0.4992, 0.4992, 0.4992, 0.4992, 0.4992, 0.4992, 0.4992, 0.4992, 0.4992, 0.4992, 0.4992, 0.4992]): _vg.add([_i], _w, 'REPLACE')
_vg = ob_cylinder.vertex_groups.new(name='Bone.017')
for _i, _w in zip([272, 273, 274, 275, 276, 277, 278, 279, 280, 281, 282, 283, 284, 285, 286, 287, 288, 289, 290, 291, 292, 293, 294, 295, 296, 297, 298, 299, 300, 301, 302, 303], [0.4992, 0.4992, 0.4992, 0.4992, 0.4992, 0.4992, 0.4992, 0.4992, 0.4992, 0.4992, 0.4992, 0.4992, 0.4992, 0.4992, 0.4992, 0.4992, 0.4992, 0.4992, 0.4992, 0.4992, 0.4992, 0.4992, 0.4992, 0.4992, 0.4992, 0.4992, 0.4992, 0.4992, 0.4992, 0.4992, 0.4992, 0.4992]): _vg.add([_i], _w, 'REPLACE')
_vg = ob_cylinder.vertex_groups.new(name='Bone.018')
for _i, _w in zip([288, 289, 290, 291, 292, 293, 294, 295, 296, 297, 298, 299, 300, 301, 302, 303, 304, 305, 306, 307, 308, 309, 310, 311, 312, 313, 314, 315, 316, 317, 318, 319], [0.4992, 0.4992, 0.4992, 0.4992, 0.4992, 0.4992, 0.4992, 0.4992, 0.4992, 0.4992, 0.4992, 0.4992, 0.4992, 0.4992, 0.4992, 0.4992, 0.4992, 0.4992, 0.4992, 0.4992, 0.4992, 0.4992, 0.4992, 0.4992, 0.4992, 0.4992, 0.4992, 0.4992, 0.4992, 0.4992, 0.4992, 0.4992]): _vg.add([_i], _w, 'REPLACE')
_vg = ob_cylinder.vertex_groups.new(name='Bone.019')
for _i, _w in zip([304, 305, 306, 307, 308, 309, 310, 311, 312, 313, 314, 315, 316, 317, 318, 319, 320, 321, 322, 323, 324, 325, 326, 327, 328, 329, 330, 331, 332, 333, 334, 335], [0.5, 0.5, 0.5, 0.5, 0.5, 0.5, 0.5, 0.5, 0.5, 0.5, 0.5, 0.5, 0.5, 0.5, 0.5, 0.5, 0.9964, 0.9965, 0.9964, 0.9965, 0.9964, 0.9965, 0.9964, 0.9965, 0.9964, 0.9965, 0.9964, 0.9965, 0.9964, 0.9965, 0.9964, 0.9965]): _vg.add([_i], _w, 'REPLACE')
_m = ob_cylinder.modifiers.new('Armature', 'ARMATURE')
_m.object = ob_armature
ob_armature.location = (0.0, 0.0, 0.0)

# ---- collection membership
col_collection.objects.link(ob_cylinder)
col_collection.objects.link(ob_armature)

# ---- scene / render settings (as saved in the file)
scene.frame_start = 1; scene.frame_end = 60; scene.frame_set(34)
scene.render.engine = 'BLENDER_EEVEE_NEXT'
scene.cycles.sampling_pattern = 'TABULATED_SOBOL'
scene.eevee.ray_tracing_options.trace_max_roughness = 0.0
bpy.context.view_layer.update()

# ---- added for rendering (the .blend has no active camera and no usable light): camera, sun
cam_auto = bpy.data.cameras.new('AutoCamera')
cam_auto.lens = 50.0
cam_auto.sensor_width = 36.0
cam_auto.clip_end = 1000.0
ob_auto_camera = bpy.data.objects.new('AutoCamera', cam_auto)
scene.collection.objects.link(ob_auto_camera)
ob_auto_camera.location = (18.7169, -15.9401, 22.5189)
ob_auto_camera.rotation_euler = (1.09748, -7.21219e-08, 0.694738)
scene.camera = ob_auto_camera
light_auto_sun = bpy.data.lights.new('AutoSun', 'SUN')
light_auto_sun.energy = 3.0
light_auto_sun.angle = 0.0523599
ob_auto_sun = bpy.data.objects.new('AutoSun', light_auto_sun)
scene.collection.objects.link(ob_auto_sun)
ob_auto_sun.rotation_euler = (0.872665, 0.174533, 0.523599)
bpy.context.view_layer.update()
